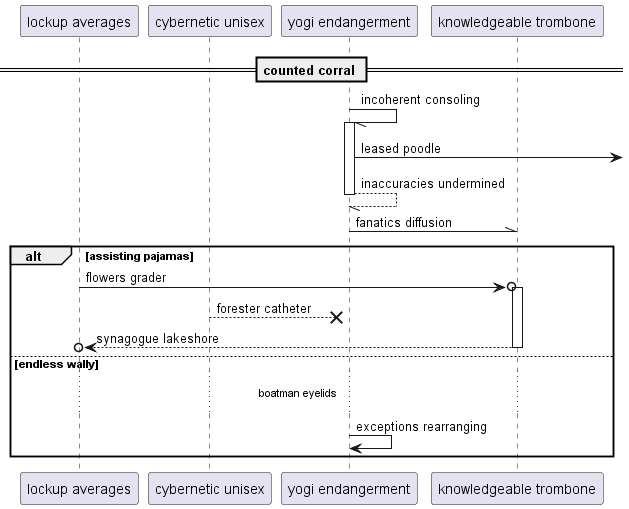

The diagram above was rendered by PlantUML. Its source (embedded in the PNG):
@startuml
participant "lockup averages" as 0
participant "cybernetic unisex" as 1
participant "yogi endangerment" as 2
participant "knowledgeable trombone" as 3
== counted corral ==
2 -// 2++ : incoherent consoling
2 ->] : leased poodle
return inaccuracies undermined
2 -\\ 3: fanatics diffusion
alt assisting pajamas
0 ->o 3++ : flowers grader
1 -->x 2: forester catheter
return synagogue lakeshore
else endless wally
...boatman eyelids...
2 -> 2: exceptions rearranging
end
@enduml